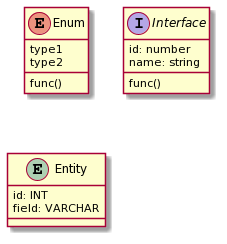

The diagram above was rendered by PlantUML. Its source (embedded in the PNG):
@startuml
enum Enum {
  type1
  type2
  func()
}

interface Interface {
  id: number
  name: string
  func()
}

entity Entity {
    id: INT
    field: VARCHAR
}
@enduml